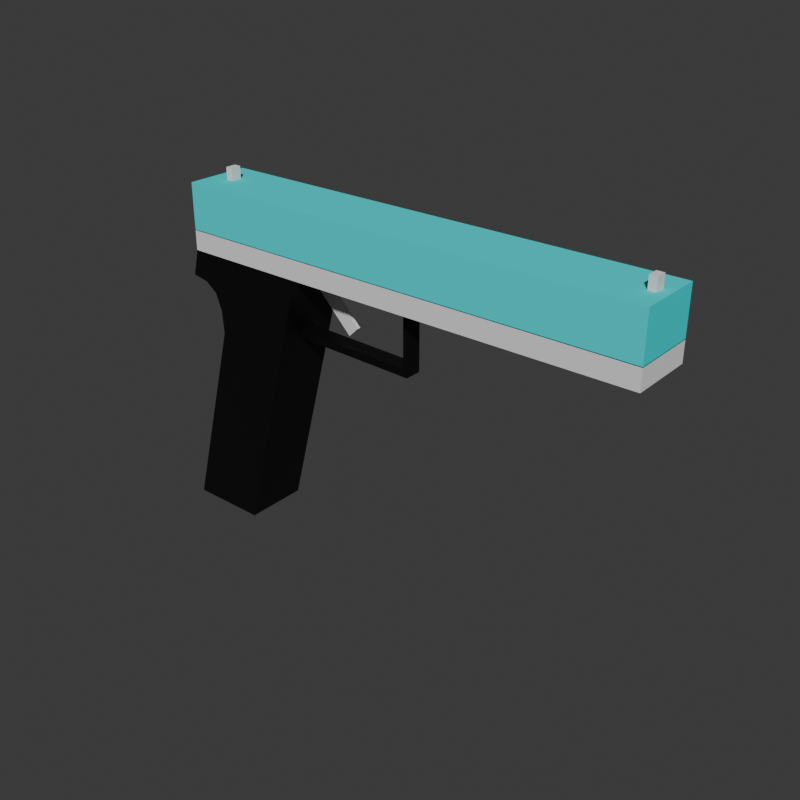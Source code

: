 # Source: Pistola.blend  (saved by Blender 5.0.118; exported with 4.5.12 LTS)
import bpy
from mathutils import Matrix  # noqa: F401  (used for matrix-valued properties, if any)

bpy.ops.wm.read_factory_settings(use_empty=True)
scene = bpy.context.scene
scene.name = 'Scene'

# ---- collections
col_collection = bpy.data.collections.new('Collection'); scene.collection.children.link(col_collection)

# ---- materials (node trees are filled in below, after node groups)
mat_material_004 = bpy.data.materials.new('Material.004')
mat_material_002 = bpy.data.materials.new('Material.002')
mat_material_003 = bpy.data.materials.new('Material.003')

# ---- material node trees
mat_material_004.use_nodes = True; mat_material_004.node_tree.nodes.clear()
_N = mat_material_004.node_tree.nodes; _L = mat_material_004.node_tree.links
n0 = _N.new('ShaderNodeBsdfPrincipled'); n0.name = 'Principled BSDF'; n0.location = (-200, 100)
n0.inputs[0].default_value = (0.01688, 0.7783, 0.8, 1.0)
n0.inputs[3].default_value = 1.0
n1 = _N.new('ShaderNodeOutputMaterial'); n1.name = 'Material Output'; n1.location = (200, 100)
_L.new(n0.outputs[0], n1.inputs[0])
n1.is_active_output = True
mat_material_002.use_nodes = True; mat_material_002.node_tree.nodes.clear()
_N = mat_material_002.node_tree.nodes; _L = mat_material_002.node_tree.links
n0 = _N.new('ShaderNodeBsdfPrincipled'); n0.name = 'Principled BSDF'; n0.location = (-200, 100)
n0.inputs[0].default_value = (0.002938, 0.002938, 0.002938, 1.0)
n0.inputs[1].default_value = 0.2714
n1 = _N.new('ShaderNodeOutputMaterial'); n1.name = 'Material Output'; n1.location = (200, 100)
_L.new(n0.outputs[0], n1.inputs[0])
n1.is_active_output = True
mat_material_003.use_nodes = True; mat_material_003.node_tree.nodes.clear()
_N = mat_material_003.node_tree.nodes; _L = mat_material_003.node_tree.links
n0 = _N.new('ShaderNodeBsdfPrincipled'); n0.name = 'Principled BSDF'; n0.location = (-200, 100)
n1 = _N.new('ShaderNodeOutputMaterial'); n1.name = 'Material Output'; n1.location = (200, 100)
_L.new(n0.outputs[0], n1.inputs[0])
n1.is_active_output = True

# ---- world
world_world = bpy.data.worlds.new('World'); scene.world = world_world
world_world.use_nodes = True; world_world.node_tree.nodes.clear()
_N = world_world.node_tree.nodes; _L = world_world.node_tree.links
n0 = _N.new('ShaderNodeOutputWorld'); n0.name = 'World Output'; n0.location = (200, 100)
n1 = _N.new('ShaderNodeBackground'); n1.name = 'Background'; n1.location = (-200, 100)
n1.inputs[0].default_value = (0.05088, 0.05088, 0.05088, 1.0)
_L.new(n1.outputs[0], n0.inputs[0])
n0.is_active_output = True
world_world.color = (0.05088, 0.05088, 0.05088)
world_world.sun_shadow_jitter_overblur = 0.0

# ---- meshes
me_cube_003 = bpy.data.meshes.new('Cube.003')
me_cube_003.from_pydata([(-0.1927, 0.04197, 0.006087), (-0.1927, -0.01224, 0.006087), (-0.1927, 0.04197, 0.04512), (-0.1927, -0.01224, 0.04512), (0.2069, 0.04197, 0.006087), (0.2069, -0.01224, 0.006087), (0.2069, 0.04197, 0.04512), (0.2069, -0.01224, 0.04512)], [], [(0, 1, 3, 2), (2, 3, 7, 6), (6, 7, 5, 4), (4, 5, 1, 0), (2, 6, 4, 0), (7, 3, 1, 5)])
_uv = me_cube_003.uv_layers.new(name='UVMap')
_uv.uv.foreach_set('vector', [0.375, 0.0, 0.625, 0.0, 0.625, 0.25, 0.375, 0.25, 0.375, 0.25, 0.625, 0.25, 0.625, 0.5, 0.375, 0.5, 0.375, 0.5, 0.625, 0.5, 0.625, 0.75, 0.375, 0.75, 0.375, 0.75, 0.625, 0.75, 0.625, 1.0, 0.375, 1.0, 0.125, 0.5, 0.375, 0.5, 0.375, 0.75, 0.125, 0.75, 0.625, 0.5, 0.875, 0.5, 0.875, 0.75, 0.625, 0.75])
me_cube_003.materials.append(mat_material_004)
me_cube_003.update()
me_cube_004 = bpy.data.meshes.new('Cube.004')
me_cube_004.from_pydata([(-0.2131, 0.04197, -0.2447), (-0.2131, -0.01224, -0.2447), (-0.1742, -0.01224, -0.04282), (-0.1742, 0.04197, -0.04282), (-0.1465, 0.04197, -0.2447), (-0.1465, -0.01224, -0.2447), (-0.08454, 0.04197, -0.01067), (-0.08454, -0.01224, -0.01067), (-0.1927, 0.04197, -0.01053), (-0.1927, -0.01224, -0.01053), (-0.1984, 0.04197, -0.03287), (-0.1984, -0.01224, -0.03287), (-0.1674, 0.04197, -0.07675), (-0.1674, -0.01224, -0.07675), (-0.1848, 0.04197, -0.03528), (-0.1847, -0.01224, -0.03529), (-0.1687, -0.01224, -0.0571), (-0.1687, 0.04197, -0.0571), (-0.09653, 0.02208, -0.06729), (-0.09653, 0.007649, -0.06729), (-0.09794, 0.02208, -0.06121), (-0.09794, 0.007649, -0.06121), (0.00948, 0.02208, -0.06996), (0.00948, 0.007649, -0.06996), (0.00948, 0.02208, -0.06327), (0.00948, 0.007649, -0.06327), (-0.09993, 0.02208, -0.06879), (-0.09993, 0.007649, -0.06879), (-0.09794, 0.01486, -0.06121), (0.00948, 0.01486, -0.06996), (-0.09381, 0.02208, -0.06794), (-0.09381, 0.007649, -0.06794), (0.005912, 0.007573, -0.06327), (0.005912, 0.02216, -0.06327), (0.005838, 0.007573, -0.01028), (0.005838, 0.02216, -0.01028), (0.009474, 0.007573, -0.06327), (0.009474, 0.02216, -0.06327), (0.0094, 0.007573, -0.01028), (0.0094, 0.02216, -0.01028)], [], [(9, 7, 6, 8, 10, 11), (6, 7, 5, 4), (9, 8, 10, 11), (3, 14, 15, 2), (11, 15, 14, 10), (12, 13, 1, 0), (17, 3, 2, 16), (13, 16, 17, 12, 0, 4, 5, 1), (9, 11, 15, 2, 16, 13, 1, 5, 7), (12, 17, 3, 14, 10, 8, 6, 4, 0), (31, 30, 22, 29, 23), (20, 28, 21, 25, 24), (24, 25, 23, 29, 22), (27, 21, 28, 20, 26, 18, 30, 31, 19), (20, 24, 22, 30, 18, 26), (25, 21, 27, 19, 31, 23), (18, 26, 27, 19), (32, 33, 35, 34), (34, 35, 39, 38), (38, 39, 37, 36), (36, 37, 33, 32), (34, 38, 36, 32), (39, 35, 33, 37)])
_uv = me_cube_004.uv_layers.new(name='UVMap')
_uv.uv.foreach_set('vector', [0.625, 0.375, 0.625, 0.5, 0.375, 0.5, 0.375, 0.375, 0.375, 0.3125, 0.625, 0.3125, 0.375, 0.5, 0.625, 0.5, 0.625, 0.75, 0.375, 0.75, 0.0, 0.0, 0.0, 0.0, 0.0, 0.0, 0.0, 0.0, 0.0, 0.0, 0.0, 0.0, 0.0, 0.0, 0.0, 0.0, 0.0, 0.0, 0.0, 0.0, 0.0, 0.0, 0.0, 0.0, 0.0, 0.0, 0.0, 0.0, 0.0, 0.0, 0.0, 0.0, 0.0, 0.0, 0.0, 0.0, 0.0, 0.0, 0.0, 0.0, 0.0, 0.0, 0.0, 0.0, 0.0, 0.0, 0.0, 0.0, 0.375, 1.0, 0.375, 0.75, 0.625, 0.75, 0.0, 0.0, 0.0, 0.0, 0.0, 0.0, 0.0, 0.0, 0.0, 0.0, 0.0, 0.0, 0.0, 0.0, 0.0, 0.0, 0.0, 0.0, 0.0, 0.0, 0.0, 0.0, 0.0, 0.0, 0.0, 0.0, 0.0, 0.0, 0.0, 0.0, 0.0, 0.0, 0.0, 0.0, 0.0, 0.0, 0.0, 0.0, 0.625, 0.4283, 0.375, 0.9388, 0.375, 0.75, 0.5, 0.75, 0.625, 0.75, 0.375, 0.25, 0.5, 0.25, 0.625, 0.25, 0.625, 0.5, 0.375, 0.5, 0.375, 0.5, 0.625, 0.5, 0.625, 0.75, 0.5, 0.75, 0.375, 0.75, 0.625, 0.125, 0.625, 0.25, 0.5, 0.25, 0.375, 0.25, 0.375, 0.125, 0.375, 1.0, 0.375, 0.9388, 0.625, 0.4283, 0.625, 0.0, 0.125, 0.5, 0.375, 0.5, 0.375, 0.75, 0.1862, 0.75, 0.125, 0.75, 0.125, 0.625, 0.625, 0.5, 0.875, 0.5, 0.875, 0.625, 0.875, 0.75, 0.8138, 0.75, 0.625, 0.75, 0.125, 0.75, 0.125, 0.625, 0.875, 0.625, 0.875, 0.75, 0.375, 0.0, 0.625, 0.0, 0.625, 0.25, 0.375, 0.25, 0.375, 0.25, 0.625, 0.25, 0.625, 0.5, 0.375, 0.5, 0.375, 0.5, 0.625, 0.5, 0.625, 0.75, 0.375, 0.75, 0.375, 0.75, 0.625, 0.75, 0.625, 1.0, 0.375, 1.0, 0.125, 0.5, 0.375, 0.5, 0.375, 0.75, 0.125, 0.75, 0.625, 0.5, 0.875, 0.5, 0.875, 0.75, 0.625, 0.75])
me_cube_004.materials.append(mat_material_002)
me_cube_004.update()
me_cube_005 = bpy.data.meshes.new('Cube.005')
me_cube_005.from_pydata([(-0.09592, 0.01806, -0.01314), (-0.09592, 0.015, -0.01314), (-0.08756, 0.01806, -0.004907), (-0.08756, 0.015, -0.004907), (-0.05361, 0.01806, -0.0561), (-0.05361, 0.015, -0.0561), (-0.04524, 0.01806, -0.04787), (-0.04524, 0.015, -0.04787)], [], [(0, 1, 3, 2), (2, 3, 7, 6), (6, 7, 5, 4), (4, 5, 1, 0), (2, 6, 4, 0), (7, 3, 1, 5)])
_uv = me_cube_005.uv_layers.new(name='UVMap')
_uv.uv.foreach_set('vector', [0.375, 0.0, 0.625, 0.0, 0.625, 0.25, 0.375, 0.25, 0.375, 0.25, 0.625, 0.25, 0.625, 0.5, 0.375, 0.5, 0.375, 0.5, 0.625, 0.5, 0.625, 0.75, 0.375, 0.75, 0.375, 0.75, 0.625, 0.75, 0.625, 1.0, 0.375, 1.0, 0.125, 0.5, 0.375, 0.5, 0.375, 0.75, 0.125, 0.75, 0.625, 0.5, 0.875, 0.5, 0.875, 0.75, 0.625, 0.75])
me_cube_005.materials.append(mat_material_003)
me_cube_005.update()
me_cube_006 = bpy.data.meshes.new('Cube.006')
me_cube_006.from_pydata([(-0.1927, 0.04197, -0.01065), (-0.1927, -0.01224, -0.01065), (-0.1927, 0.04197, 0.006624), (-0.1927, -0.01224, 0.006624), (0.2069, 0.04197, -0.01065), (0.2069, -0.01224, -0.01065), (0.2069, 0.04197, 0.006624), (0.2069, -0.01224, 0.006624)], [], [(0, 1, 3, 2), (2, 3, 7, 6), (6, 7, 5, 4), (4, 5, 1, 0), (2, 6, 4, 0), (7, 3, 1, 5)])
_uv = me_cube_006.uv_layers.new(name='UVMap')
_uv.uv.foreach_set('vector', [0.375, 0.0, 0.625, 0.0, 0.625, 0.25, 0.375, 0.25, 0.375, 0.25, 0.625, 0.25, 0.625, 0.5, 0.375, 0.5, 0.375, 0.5, 0.625, 0.5, 0.625, 0.75, 0.375, 0.75, 0.375, 0.75, 0.625, 0.75, 0.625, 1.0, 0.375, 1.0, 0.125, 0.5, 0.375, 0.5, 0.375, 0.75, 0.125, 0.75, 0.625, 0.5, 0.875, 0.5, 0.875, 0.75, 0.625, 0.75])
me_cube_006.update()
me_cube_007 = bpy.data.meshes.new('Cube.007')
me_cube_007.from_pydata([(0.1991, 0.01036, 0.03492), (0.1991, 0.01937, 0.03492), (0.1991, 0.01036, 0.05531), (0.1991, 0.01937, 0.05531), (0.193, 0.01036, 0.03492), (0.193, 0.01937, 0.03492), (0.193, 0.01036, 0.05531), (0.193, 0.01937, 0.05531)], [], [(0, 1, 3, 2), (2, 3, 7, 6), (6, 7, 5, 4), (4, 5, 1, 0), (2, 6, 4, 0), (7, 3, 1, 5)])
_uv = me_cube_007.uv_layers.new(name='UVMap')
_uv.uv.foreach_set('vector', [0.375, 0.0, 0.625, 0.0, 0.625, 0.25, 0.375, 0.25, 0.375, 0.25, 0.625, 0.25, 0.625, 0.5, 0.375, 0.5, 0.375, 0.5, 0.625, 0.5, 0.625, 0.75, 0.375, 0.75, 0.375, 0.75, 0.625, 0.75, 0.625, 1.0, 0.375, 1.0, 0.125, 0.5, 0.375, 0.5, 0.375, 0.75, 0.125, 0.75, 0.625, 0.5, 0.875, 0.5, 0.875, 0.75, 0.625, 0.75])
me_cube_007.update()
me_cube_008 = bpy.data.meshes.new('Cube.008')
me_cube_008.from_pydata([(-0.1703, 0.01036, 0.03492), (-0.1703, 0.01937, 0.03492), (-0.1703, 0.01036, 0.05531), (-0.1703, 0.01937, 0.05531), (-0.1764, 0.01036, 0.03492), (-0.1764, 0.01937, 0.03492), (-0.1764, 0.01036, 0.05531), (-0.1764, 0.01937, 0.05531)], [], [(0, 1, 3, 2), (2, 3, 7, 6), (6, 7, 5, 4), (4, 5, 1, 0), (2, 6, 4, 0), (7, 3, 1, 5)])
_uv = me_cube_008.uv_layers.new(name='UVMap')
_uv.uv.foreach_set('vector', [0.375, 0.0, 0.625, 0.0, 0.625, 0.25, 0.375, 0.25, 0.375, 0.25, 0.625, 0.25, 0.625, 0.5, 0.375, 0.5, 0.375, 0.5, 0.625, 0.5, 0.625, 0.75, 0.375, 0.75, 0.375, 0.75, 0.625, 0.75, 0.625, 1.0, 0.375, 1.0, 0.125, 0.5, 0.375, 0.5, 0.375, 0.75, 0.125, 0.75, 0.625, 0.5, 0.875, 0.5, 0.875, 0.75, 0.625, 0.75])
me_cube_008.update()

# ---- objects
ob_cube = bpy.data.objects.new('Cube', me_cube_003)
ob_cube_001 = bpy.data.objects.new('Cube.001', me_cube_004)
ob_cube_002 = bpy.data.objects.new('Cube.002', me_cube_005)
ob_cube_003 = bpy.data.objects.new('Cube.003', me_cube_006)
ob_cube_004 = bpy.data.objects.new('Cube.004', me_cube_007)
ob_cube_005 = bpy.data.objects.new('Cube.005', me_cube_008)

# ---- transforms, parenting, visibility, modifiers, constraints
ob_cube.location = (0.0, 0.0, 0.1221)
ob_cube_001.location = (0.0, 0.0, 0.1221)
ob_cube_002.location = (0.0, 0.0, 0.1221)
ob_cube_003.location = (0.0, 0.0, 0.1221)
ob_cube_004.location = (0.0, 0.0, 0.1221)
ob_cube_005.location = (0.0, 0.0, 0.1221)

# ---- collection membership
col_collection.objects.link(ob_cube)
col_collection.objects.link(ob_cube_001)
col_collection.objects.link(ob_cube_002)
col_collection.objects.link(ob_cube_003)
col_collection.objects.link(ob_cube_004)
col_collection.objects.link(ob_cube_005)

# ---- scene / render settings (as saved in the file)
scene.frame_start = 1; scene.frame_end = 250; scene.frame_set(21)
scene.render.engine = 'BLENDER_EEVEE_NEXT'
scene.render.resolution_y = 1920
scene.render.ppm_factor = 100.0
scene.render.bake_bias = 0.0
scene.render.bake_samples = 0
scene.cycles.sampling_pattern = 'TABULATED_SOBOL'
scene.eevee.taa_render_samples = 32
scene.eevee.use_volume_custom_range = False
bpy.context.view_layer.update()

# ---- added for rendering (the .blend has no active camera and no usable light): camera, sun
cam_auto = bpy.data.cameras.new('AutoCamera')
cam_auto.lens = 50.0
cam_auto.sensor_width = 36.0
cam_auto.clip_end = 1000.0
ob_auto_camera = bpy.data.objects.new('AutoCamera', cam_auto)
scene.collection.objects.link(ob_auto_camera)
ob_auto_camera.location = (0.477038, -0.561328, 0.411554)
ob_auto_camera.rotation_euler = (1.09748, -7.21219e-08, 0.694738)
scene.camera = ob_auto_camera
light_auto_sun = bpy.data.lights.new('AutoSun', 'SUN')
light_auto_sun.energy = 3.0
light_auto_sun.angle = 0.0523599
ob_auto_sun = bpy.data.objects.new('AutoSun', light_auto_sun)
scene.collection.objects.link(ob_auto_sun)
ob_auto_sun.rotation_euler = (0.872665, 0.174533, 0.523599)
bpy.context.view_layer.update()
